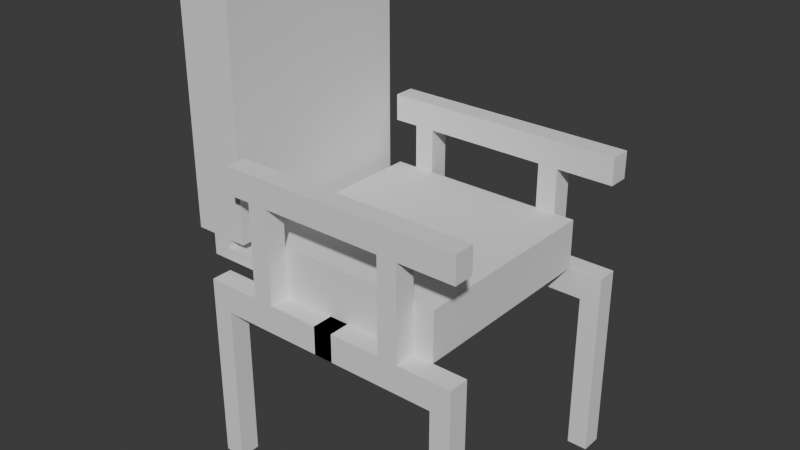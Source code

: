 # Source: one_chair_ONE_PIEECCCEEEE_.blend  (saved by Blender 4.4.32; exported with 4.5.12 LTS)
import bpy
from mathutils import Matrix  # noqa: F401  (used for matrix-valued properties, if any)

bpy.ops.wm.read_factory_settings(use_empty=True)
scene = bpy.context.scene
scene.name = 'Scene'

# ---- collections
col_collection = bpy.data.collections.new('Collection'); scene.collection.children.link(col_collection)

# ---- world
world_world = bpy.data.worlds.new('World'); scene.world = world_world
world_world.use_nodes = True; world_world.node_tree.nodes.clear()
_N = world_world.node_tree.nodes; _L = world_world.node_tree.links
n0 = _N.new('ShaderNodeOutputWorld'); n0.name = 'World Output'; n0.location = (300, 300)
n1 = _N.new('ShaderNodeBackground'); n1.name = 'Background'; n1.location = (10, 300)
n1.inputs[0].default_value = (0.05088, 0.05088, 0.05088, 1.0)
_L.new(n1.outputs[0], n0.inputs[0])
n0.is_active_output = True
world_world.color = (0.05088, 0.05088, 0.05088)
world_world.sun_shadow_jitter_overblur = 0.0

# ---- meshes
me_cube_001 = bpy.data.meshes.new('Cube.001')
me_cube_001.from_pydata([(-1.0, -1.0, -0.2434), (-1.0, -1.0, 0.2434), (-1.0, 1.0, -0.2434), (-1.0, 1.0, 0.2434), (1.0, -1.0, -0.2434), (1.0, -1.0, 0.2434), (1.0, 1.0, -0.2434), (1.0, 1.0, 0.2434), (-1.0, -1.0, -0.1335), (-1.0, 1.0, -0.1335), (1.0, 1.0, -0.1335), (1.0, -1.0, -0.1335), (-1.0, -1.0, -0.01812), (1.0, -1.0, -0.01812), (-1.691, -1.0, 0.07837), (-1.691, -1.0, 2.541), (-1.691, 1.0, 0.07837), (-1.691, 1.0, 2.541), (-1.132, -1.0, 0.07837), (-1.132, -1.0, 2.541), (-1.132, 1.0, 2.541), (-1.321, 1.0, 0.07837), (-1.321, 1.0, 2.541), (-1.321, -1.0, 0.07837), (-1.321, -1.0, 2.541), (-1.506, 1.0, 0.07837), (-1.506, -1.0, 2.541), (-1.506, 1.0, 2.541), (-1.506, -1.0, 0.07837), (-1.506, -1.0, -0.1335), (-1.321, -1.0, -0.1335), (-1.321, 1.0, -0.1335), (-1.321, -1.0, -0.01812), (-1.321, 1.0, -0.01812), (-1.506, 1.0, -0.01812), (-1.506, -1.0, -0.01812), (0.0, 1.0, -0.2434), (0.0, 1.0, 0.2434), (0.0, -1.0, -0.2434), (0.0, -1.0, 0.2434), (0.0, -1.0, -0.1335), (0.0, 1.0, -0.1335), (0.0, -1.0, -0.01812), (0.0, 1.0, -0.01812), (0.09504, 1.0, 0.2434), (0.09504, -1.0, -0.2434), (0.09504, 1.0, -0.1335), (0.09504, 1.0, -0.01812), (0.09504, -1.0, 0.2434), (0.09504, -1.0, -0.1335), (0.09504, -1.0, -0.01812), (-0.09504, 1.0, -0.2434), (-0.09504, -1.0, 0.2434), (-0.09504, -1.0, -0.1335), (-0.09504, -1.0, -0.01812), (-0.09504, 1.0, 0.2434), (-0.09504, -1.0, -0.2434), (-0.09504, 1.0, -0.1335), (-0.09504, 1.0, -0.01812), (1.35, 1.206, 0.9396), (1.35, 1.001, 0.9396), (-1.039, 1.001, 0.9396), (-1.039, 1.206, 0.9396), (1.35, 1.206, 0.6779), (1.35, 1.001, 0.6779), (-1.039, 1.001, 0.6779), (-1.039, 1.206, 0.6779), (0.6015, 1.206, 0.9396), (0.6015, 1.001, 0.9396), (-0.6015, 1.206, 0.9396), (0.7976, 1.206, 0.9396), (0.7976, 1.001, 0.9396), (-0.7976, 1.206, 0.9396), (-0.7976, 1.001, 0.9396), (-0.6015, 1.001, 0.9396), (0.6015, 1.206, 0.6779), (0.6015, 1.001, 0.6779), (-0.6015, 1.206, 0.6779), (0.7976, 1.206, 0.6779), (0.7976, 1.001, 0.6779), (-0.7976, 1.206, 0.6779), (0.09504, 1.0, -0.5209), (0.0, 1.0, -0.5209), (-0.09504, -1.0, -0.5209), (0.0, -1.0, -0.5209), (0.09504, -1.0, -0.5209), (-0.09504, 1.0, -0.5209), (-0.7976, 1.001, 0.6779), (-0.6015, 1.001, 0.6779), (0.6015, 1.206, -0.3822), (0.6015, 1.001, -0.3822), (0.6015, 1.001, -0.5209), (0.6015, 1.206, -0.2434), (0.0, 1.0, -0.3822), (-0.09504, 1.0, -0.3822), (-0.09504, -1.0, -0.3822), (0.6015, 1.206, -0.5209), (0.09504, -1.0, -0.3822), (0.09504, 1.0, -0.3822), (0.6015, 1.001, -0.2434), (-0.6015, 1.001, -0.5209), (-0.6015, 1.001, -0.2434), (-0.6015, 1.206, -0.3822), (-0.6015, 1.206, -0.5209), (-0.6015, 1.001, -0.3822), (-0.09504, -1.204, -0.2434), (0.0, -1.204, -0.2434), (-0.6015, 1.206, -0.2434), (0.7976, 1.206, -0.3822), (0.09504, -1.204, -0.2434), (0.7976, 1.001, -0.3822), (0.7976, 1.001, -0.5209), (0.7976, 1.206, -0.2434), (0.7976, 1.206, -0.5209), (-0.09504, -1.204, -0.5209), (0.0, -1.204, -0.5209), (0.09504, -1.204, -0.5209), (0.7976, 1.001, -0.2434), (-0.7976, 1.001, -0.5209), (-0.7976, 1.001, -0.2434), (-0.09504, -1.204, -0.3822), (0.0, -1.204, -0.3822), (0.09504, -1.204, -0.3822), (-0.7976, 1.206, -0.3822), (-0.7976, 1.206, -0.5209), (1.334, -1.0, -0.3822), (1.334, -1.0, -0.5209), (-0.7976, 1.001, -0.3822), (-0.7976, 1.206, -0.2434), (-1.334, -1.0, -0.3822), (-1.334, -1.0, -0.5209), (1.334, -1.0, -0.2434), (1.133, 1.001, -2.137), (-1.334, -1.0, -0.2434), (1.133, 1.206, -2.137), (-1.334, -1.204, -0.3822), (-1.334, -1.204, -0.2434), (-1.133, 1.206, -2.137), (1.334, -1.204, -0.2434), (1.334, -1.204, -0.3822), (-1.133, 1.001, -2.137), (1.334, 1.001, -2.137), (1.334, -1.204, -0.5209), (-1.334, -1.204, -0.5209), (1.334, 1.206, -2.137), (-1.133, -1.204, -0.3822), (-1.133, -1.204, -0.2434), (-1.133, -1.0, -0.2434), (-1.133, -1.0, -0.3822), (-1.133, -1.0, -0.5209), (-1.133, -1.204, -0.5209), (1.133, -1.0, -0.2434), (1.133, -1.0, -0.3822), (1.133, -1.204, -0.3822), (1.133, -1.204, -0.5209), (1.133, -1.204, -0.2434), (1.133, -1.0, -0.5209), (-1.334, 1.001, -2.137), (-1.334, 1.206, -2.137), (1.133, 1.001, -0.5209), (1.133, 1.206, -0.2434), (1.133, 1.206, -0.5209), (1.133, 1.206, -0.3822), (1.133, 1.001, -0.3822), (1.133, 1.001, -0.2434), (-1.133, 1.206, -0.5209), (-1.133, 1.001, -0.5209), (-1.133, 1.001, -0.3822), (-1.133, 1.001, -0.2434), (-1.133, 1.206, -0.2434), (-1.133, 1.206, -0.3822), (-1.334, 1.206, -0.5209), (-1.334, -1.204, -2.137), (-1.334, -1.0, -2.137), (1.334, 1.206, -0.5209), (1.334, 1.206, -0.3822), (1.334, -1.204, -2.137), (1.334, -1.0, -2.137), (-1.133, -1.0, -2.137), (-1.133, -1.204, -2.137), (1.133, -1.204, -2.137), (1.133, -1.0, -2.137), (1.334, 1.206, -0.2434), (-1.334, 1.206, -0.2434), (-1.334, 1.206, -0.3822), (-0.7976, -1.204, -0.2434), (-0.7976, -1.0, -0.3822), (-0.7976, -1.204, -0.5209), (-0.7976, -1.204, -0.3822), (-0.7976, -1.0, -0.2434), (-0.7976, -1.0, -0.5209), (0.7976, -1.0, -0.2434), (0.7976, -1.204, -0.5209), (0.7976, -1.204, -0.2434), (0.7976, -1.0, -0.5209), (0.7976, -1.0, -0.3822), (0.7976, -1.204, -0.3822), (-1.334, 1.001, -0.2434), (1.334, 1.001, -0.2434), (-1.334, 1.001, -0.5209), (-1.334, 1.001, -0.3822), (1.334, 1.001, -0.5209), (1.334, 1.001, -0.3822), (0.09504, 1.206, -0.3822), (0.0, 1.206, -0.3822), (-0.09504, 1.206, -0.3822), (0.09504, 1.206, -0.5209), (0.0, 1.206, -0.5209), (-0.09504, 1.206, -0.5209), (-0.6015, -1.204, -0.2434), (-0.6015, -1.0, -0.3822), (-0.6015, -1.204, -0.5209), (-0.6015, -1.204, -0.3822), (-0.6015, -1.0, -0.2434), (-0.6015, -1.0, -0.5209), (0.6015, -1.0, -0.2434), (0.6015, -1.204, -0.5209), (0.6015, -1.204, -0.2434), (0.6015, -1.0, -0.5209), (0.6015, -1.0, -0.3822), (0.6015, -1.204, -0.3822), (0.09504, 1.206, -0.2434), (0.0, 1.206, -0.2434), (-0.09504, 1.206, -0.2434), (-0.6015, -1.0, 0.6779), (-0.7976, -1.0, 0.6779), (-0.7976, -1.204, 0.6779), (0.7976, -1.0, 0.6779), (0.7976, -1.204, 0.6779), (0.09504, 1.001, -0.2434), (-0.6015, -1.204, 0.6779), (0.6015, -1.0, 0.6779), (0.6015, -1.204, 0.6779), (-0.6015, -1.0, 0.9396), (-0.7976, -1.0, 0.9396), (-0.7976, -1.204, 0.9396), (0.7976, -1.0, 0.9396), (0.7976, -1.204, 0.9396), (-1.506, 1.001, -0.1335), (-0.6015, -1.204, 0.9396), (0.6015, -1.0, 0.9396), (0.6015, -1.204, 0.9396), (-1.132, 1.001, 0.07837), (-1.039, -1.204, 0.6779), (-1.039, -1.0, 0.6779), (1.35, -1.0, 0.6779), (1.35, -1.204, 0.6779), (1.0, 1.001, -0.01812), (-1.0, 1.001, -0.01812), (-1.039, -1.204, 0.9396), (-1.039, -1.0, 0.9396), (1.35, -1.0, 0.9396), (1.35, -1.204, 0.9396)], [], [(12, 1, 3, 248), (47, 44, 7, 247), (247, 7, 5, 13), (54, 52, 1, 12), (229, 6, 4, 45), (55, 3, 1, 52), (56, 53, 8, 0), (6, 10, 11, 4), (229, 46, 10, 6), (0, 8, 9, 2), (53, 54, 12, 8), (10, 247, 13, 11), (46, 47, 247, 10), (8, 12, 248, 9), (14, 15, 17, 16), (21, 22, 20, 242), (242, 20, 19, 18), (28, 26, 15, 14), (21, 242, 18, 23), (27, 17, 15, 26), (20, 22, 24, 19), (33, 32, 30, 31), (18, 19, 24, 23), (25, 27, 22, 21), (16, 17, 27, 25), (16, 25, 28, 14), (22, 27, 26, 24), (23, 24, 26, 28), (238, 31, 30, 29), (34, 33, 31, 238), (32, 35, 29, 30), (35, 34, 238, 29), (28, 25, 34, 35), (23, 28, 35, 32), (25, 21, 33, 34), (21, 23, 32, 33), (30, 32, 12, 8), (12, 32, 33, 248), (248, 33, 31, 9), (30, 8, 9, 31), (57, 58, 43, 41), (49, 50, 42, 40), (51, 57, 41, 36), (45, 49, 40, 38), (44, 37, 39, 48), (83, 84, 115, 114), (50, 48, 39, 42), (58, 55, 37, 43), (13, 5, 48, 50), (7, 44, 48, 5), (4, 11, 49, 45), (11, 13, 50, 49), (41, 43, 47, 46), (36, 41, 46, 229), (77, 80, 72, 69), (43, 37, 44, 47), (248, 3, 55, 58), (2, 51, 56, 0), (2, 9, 57, 51), (9, 248, 58, 57), (40, 42, 54, 53), (38, 40, 53, 56), (37, 55, 52, 39), (42, 39, 52, 54), (94, 93, 82, 86), (78, 70, 59, 63), (107, 128, 80, 77), (86, 82, 84, 83), (82, 81, 85, 84), (76, 79, 71, 68), (67, 68, 71, 70), (205, 223, 92, 89), (101, 107, 77, 88), (72, 80, 66, 62), (98, 97, 85, 81), (87, 88, 74, 73), (93, 98, 81, 82), (71, 79, 64, 60), (95, 94, 86, 83), (56, 51, 94, 95), (103, 100, 118, 124), (36, 229, 98, 93), (229, 45, 97, 98), (148, 147, 133, 129), (51, 36, 93, 94), (64, 63, 59, 60), (223, 51, 99, 92), (80, 87, 65, 66), (146, 145, 135, 136), (66, 65, 61, 62), (51, 94, 90, 99), (74, 69, 72, 73), (77, 75, 67, 69), (74, 69, 67, 68), (73, 72, 62, 61), (119, 101, 88, 87), (81, 98, 104, 100), (121, 120, 114, 115), (122, 121, 115, 116), (109, 106, 121, 122), (106, 105, 120, 121), (98, 229, 101, 104), (229, 221, 107, 101), (79, 78, 63, 64), (174, 201, 141, 144), (161, 174, 144, 134), (38, 56, 105, 106), (45, 38, 106, 109), (92, 99, 76, 75), (84, 85, 116, 115), (151, 152, 125, 131), (130, 129, 135, 143), (94, 86, 91, 90), (208, 205, 89, 96), (129, 133, 136, 135), (131, 125, 139, 138), (99, 90, 110, 117), (91, 96, 113, 111), (125, 126, 142, 139), (171, 165, 137, 158), (149, 148, 129, 130), (147, 146, 136, 133), (154, 153, 139, 142), (124, 118, 166, 165), (155, 151, 131, 138), (104, 101, 119, 127), (86, 208, 96, 91), (96, 89, 108, 113), (90, 91, 111, 110), (145, 150, 143, 135), (100, 104, 127, 118), (199, 171, 158, 157), (152, 156, 126, 125), (153, 155, 138, 139), (159, 161, 134, 132), (188, 187, 150, 145), (189, 185, 146, 147), (190, 186, 148, 149), (185, 188, 145, 146), (186, 189, 147, 148), (187, 190, 149, 150), (196, 193, 155, 153), (195, 194, 156, 152), (194, 192, 154, 156), (193, 191, 151, 155), (192, 196, 153, 154), (191, 195, 152, 151), (113, 108, 162, 161), (166, 199, 157, 140), (132, 134, 144, 141), (117, 110, 163, 164), (112, 117, 164, 160), (137, 140, 157, 158), (118, 127, 167, 166), (110, 111, 159, 163), (127, 119, 168, 167), (128, 123, 170, 169), (108, 112, 160, 162), (111, 113, 161, 159), (179, 178, 173, 172), (119, 128, 169, 168), (123, 124, 165, 170), (181, 180, 176, 177), (126, 156, 181, 177), (201, 159, 132, 141), (149, 130, 173, 178), (150, 149, 178, 179), (130, 143, 172, 173), (143, 150, 179, 172), (156, 154, 180, 181), (102, 103, 124, 123), (142, 126, 177, 176), (107, 102, 123, 128), (165, 166, 140, 137), (154, 142, 176, 180), (211, 214, 190, 187), (210, 213, 189, 186), (209, 212, 188, 185), (214, 210, 186, 190), (229, 36, 222, 221), (212, 211, 187, 188), (215, 219, 195, 191), (216, 220, 196, 192), (222, 223, 205, 204), (218, 216, 192, 194), (219, 218, 194, 195), (220, 217, 193, 196), (168, 169, 183, 197), (166, 167, 200, 199), (170, 165, 171, 184), (162, 160, 182, 175), (163, 159, 201, 202), (189, 213, 224, 225), (198, 202, 175, 182), (200, 197, 183, 184), (164, 163, 202, 198), (199, 200, 184, 171), (36, 51, 223, 222), (221, 222, 204, 203), (122, 116, 211, 212), (45, 109, 209, 213), (85, 97, 210, 214), (109, 122, 212, 209), (97, 45, 213, 210), (116, 85, 214, 211), (120, 105, 217, 220), (95, 83, 218, 219), (83, 114, 216, 218), (105, 56, 215, 217), (114, 120, 220, 216), (56, 95, 219, 215), (87, 73, 61, 65), (221, 203, 102, 107), (99, 117, 79, 76), (206, 81, 100, 103), (70, 71, 60, 59), (117, 112, 78, 79), (78, 75, 67, 70), (203, 206, 103, 102), (112, 92, 75, 78), (76, 88, 74, 68), (128, 119, 87, 80), (89, 92, 112, 108), (169, 170, 184, 183), (191, 193, 228, 227), (160, 164, 198, 182), (161, 162, 175, 174), (202, 201, 174, 175), (215, 191, 227, 231), (203, 204, 207, 206), (217, 215, 231, 232), (185, 189, 225, 226), (82, 81, 206, 207), (193, 217, 232, 228), (213, 209, 230, 224), (209, 185, 226, 230), (235, 226, 243, 249), (233, 239, 235, 234), (241, 240, 236, 237), (233, 239, 241, 240), (86, 82, 207, 208), (230, 226, 235, 239), (225, 224, 233, 234), (231, 227, 236, 240), (167, 168, 197, 200), (230, 232, 241, 239), (228, 232, 241, 237), (204, 205, 208, 207), (231, 224, 233, 240), (243, 244, 250, 249), (245, 246, 252, 251), (234, 235, 249, 250), (225, 234, 250, 244), (226, 225, 244, 243), (237, 236, 251, 252), (236, 227, 245, 251), (227, 228, 246, 245), (228, 237, 252, 246)])
_uv = me_cube_001.uv_layers.new(name='UVMap')
_uv.uv.foreach_set('vector', [0.4907, 0.0, 0.625, 0.0, 0.625, 0.25, 0.4907, 0.25, 0.4907, 0.4375, 0.625, 0.4375, 0.625, 0.5, 0.4907, 0.5, 0.4907, 0.5, 0.625, 0.5, 0.625, 0.75, 0.4907, 0.75, 0.4907, 0.9375, 0.625, 0.9375, 0.625, 1.0, 0.4907, 1.0, 0.3125, 0.5, 0.375, 0.5, 0.375, 0.75, 0.3125, 0.75, 0.8125, 0.5, 0.875, 0.5, 0.875, 0.75, 0.8125, 0.75, 0.375, 0.9375, 0.4315, 0.9375, 0.4315, 1.0, 0.375, 1.0, 0.375, 0.5, 0.4315, 0.5, 0.4315, 0.75, 0.375, 0.75, 0.375, 0.4375, 0.4315, 0.4375, 0.4315, 0.5, 0.375, 0.5, 0.375, 0.0, 0.4315, 0.0, 0.4315, 0.25, 0.375, 0.25, 0.4315, 0.9375, 0.4907, 0.9375, 0.4907, 1.0, 0.4315, 1.0, 0.4315, 0.5, 0.4907, 0.5, 0.4907, 0.75, 0.4315, 0.75, 0.4315, 0.4375, 0.4907, 0.4375, 0.4907, 0.5, 0.4315, 0.5, 0.4315, 0.0, 0.4907, 0.0, 0.4907, 0.25, 0.4315, 0.25, 0.375, 0.0, 0.625, 0.0, 0.625, 0.25, 0.375, 0.25, 0.375, 0.4156, 0.625, 0.4156, 0.625, 0.5, 0.375, 0.5, 0.375, 0.5, 0.625, 0.5, 0.625, 0.75, 0.375, 0.75, 0.375, 0.9172, 0.625, 0.9172, 0.625, 1.0, 0.375, 1.0, 0.2906, 0.5, 0.375, 0.5, 0.375, 0.75, 0.2906, 0.75, 0.7922, 0.5, 0.875, 0.5, 0.875, 0.75, 0.7922, 0.75, 0.625, 0.5, 0.7094, 0.5, 0.7094, 0.75, 0.625, 0.75, 0.2906, 0.5, 0.2906, 0.75, 0.2906, 0.75, 0.2906, 0.5, 0.375, 0.75, 0.625, 0.75, 0.625, 0.8344, 0.375, 0.8344, 0.375, 0.3328, 0.625, 0.3328, 0.625, 0.4156, 0.375, 0.4156, 0.375, 0.25, 0.625, 0.25, 0.625, 0.3328, 0.375, 0.3328, 0.125, 0.5, 0.2078, 0.5, 0.2078, 0.75, 0.125, 0.75, 0.7094, 0.5, 0.7922, 0.5, 0.7922, 0.75, 0.7094, 0.75, 0.375, 0.8344, 0.625, 0.8344, 0.625, 0.9172, 0.375, 0.9172, 0.2078, 0.5, 0.2906, 0.5, 0.2906, 0.75, 0.2078, 0.75, 0.375, 0.3328, 0.375, 0.4156, 0.375, 0.4156, 0.375, 0.3328, 0.375, 0.8344, 0.375, 0.9172, 0.375, 0.9172, 0.375, 0.8344, 0.2078, 0.75, 0.2078, 0.5, 0.2078, 0.5, 0.2078, 0.75, 0.2078, 0.75, 0.2078, 0.5, 0.2078, 0.5, 0.2078, 0.75, 0.375, 0.8344, 0.375, 0.9172, 0.375, 0.9172, 0.375, 0.8344, 0.375, 0.3328, 0.375, 0.4156, 0.375, 0.4156, 0.375, 0.3328, 0.2906, 0.5, 0.2906, 0.75, 0.2906, 0.75, 0.2906, 0.5, 0.375, 0.8344, 0.375, 0.8344, 0.4907, 1.0, 0.4315, 1.0, 0.0, 0.0, 0.0, 0.0, 0.0, 0.0, 0.0, 0.0, 0.0, 0.0, 0.0, 0.0, 0.0, 0.0, 0.0, 0.0, 0.0, 0.0, 0.0, 0.0, 0.0, 0.0, 0.0, 0.0, 0.4315, 0.3125, 0.4907, 0.3125, 0.4907, 0.375, 0.4315, 0.375, 0.4315, 0.8125, 0.4907, 0.8125, 0.4907, 0.875, 0.4315, 0.875, 0.375, 0.3125, 0.4315, 0.3125, 0.4315, 0.375, 0.375, 0.375, 0.375, 0.8125, 0.4315, 0.8125, 0.4315, 0.875, 0.375, 0.875, 0.6875, 0.5, 0.75, 0.5, 0.75, 0.75, 0.6875, 0.75, 0.1875, 0.75, 0.25, 0.75, 0.25, 0.75, 0.1875, 0.75, 0.4907, 0.8125, 0.625, 0.8125, 0.625, 0.875, 0.4907, 0.875, 0.4907, 0.3125, 0.625, 0.3125, 0.625, 0.375, 0.4907, 0.375, 0.4907, 0.75, 0.625, 0.75, 0.625, 0.8125, 0.4907, 0.8125, 0.625, 0.5, 0.6875, 0.5, 0.6875, 0.75, 0.625, 0.75, 0.375, 0.75, 0.4315, 0.75, 0.4315, 0.8125, 0.375, 0.8125, 0.4315, 0.75, 0.4907, 0.75, 0.4907, 0.8125, 0.4315, 0.8125, 0.4315, 0.375, 0.4907, 0.375, 0.4907, 0.4375, 0.4315, 0.4375, 0.375, 0.375, 0.4315, 0.375, 0.4315, 0.4375, 0.375, 0.4375, 0.375, 0.8125, 0.375, 0.8125, 0.375, 0.8125, 0.375, 0.8125, 0.4907, 0.375, 0.625, 0.375, 0.625, 0.4375, 0.4907, 0.4375, 0.4907, 0.25, 0.625, 0.25, 0.625, 0.3125, 0.4907, 0.3125, 0.125, 0.5, 0.1875, 0.5, 0.1875, 0.75, 0.125, 0.75, 0.375, 0.25, 0.4315, 0.25, 0.4315, 0.3125, 0.375, 0.3125, 0.4315, 0.25, 0.4907, 0.25, 0.4907, 0.3125, 0.4315, 0.3125, 0.4315, 0.875, 0.4907, 0.875, 0.4907, 0.9375, 0.4315, 0.9375, 0.375, 0.875, 0.4315, 0.875, 0.4315, 0.9375, 0.375, 0.9375, 0.75, 0.5, 0.8125, 0.5, 0.8125, 0.75, 0.75, 0.75, 0.4907, 0.875, 0.625, 0.875, 0.625, 0.9375, 0.4907, 0.9375, 0.375, 0.3125, 0.375, 0.375, 0.375, 0.375, 0.375, 0.3125, 0.375, 0.9375, 0.375, 0.9375, 0.375, 0.9375, 0.375, 0.9375, 0.375, 0.8125, 0.375, 0.8125, 0.375, 0.8125, 0.375, 0.8125, 0.1875, 0.5, 0.25, 0.5, 0.25, 0.75, 0.1875, 0.75, 0.25, 0.5, 0.3125, 0.5, 0.3125, 0.75, 0.25, 0.75, 0.1875, 0.75, 0.1875, 0.75, 0.1875, 0.75, 0.1875, 0.75, 0.375, 0.9375, 0.375, 0.9375, 0.375, 0.9375, 0.375, 0.9375, 0.375, 0.9375, 0.375, 0.9375, 0.375, 0.9375, 0.375, 0.9375, 0.375, 0.8125, 0.375, 0.8125, 0.375, 0.8125, 0.375, 0.8125, 0.375, 0.8125, 0.375, 0.8125, 0.375, 0.8125, 0.375, 0.8125, 0.3125, 0.5, 0.3125, 0.75, 0.3125, 0.75, 0.3125, 0.5, 0.3125, 0.75, 0.3125, 0.75, 0.3125, 0.75, 0.3125, 0.75, 0.375, 0.375, 0.375, 0.4375, 0.375, 0.4375, 0.375, 0.375, 0.1875, 0.75, 0.1875, 0.75, 0.1875, 0.75, 0.1875, 0.75, 0.1875, 0.75, 0.1875, 0.5, 0.1875, 0.5, 0.1875, 0.75, 0.1875, 0.75, 0.1875, 0.5, 0.1875, 0.5, 0.1875, 0.75, 0.3125, 0.75, 0.3125, 0.75, 0.3125, 0.75, 0.3125, 0.75, 0.375, 0.375, 0.375, 0.4375, 0.375, 0.4375, 0.375, 0.375, 0.3125, 0.5, 0.3125, 0.75, 0.3125, 0.75, 0.3125, 0.5, 0.3125, 0.75, 0.3125, 0.75, 0.3125, 0.75, 0.3125, 0.75, 0.375, 0.3125, 0.375, 0.375, 0.375, 0.375, 0.375, 0.3125, 0.375, 0.9375, 0.375, 0.9375, 0.375, 0.9375, 0.375, 0.9375, 0.375, 0.9375, 0.375, 0.9375, 0.375, 0.9375, 0.375, 0.9375, 0.375, 0.8125, 0.375, 0.8125, 0.375, 0.8125, 0.375, 0.8125, 0.375, 0.8125, 0.375, 0.8125, 0.375, 0.8125, 0.375, 0.8125, 0.375, 0.8125, 0.375, 0.8125, 0.375, 0.8125, 0.375, 0.8125, 0.1875, 0.75, 0.1875, 0.75, 0.1875, 0.75, 0.1875, 0.75, 0.375, 0.8125, 0.375, 0.8125, 0.375, 0.8125, 0.375, 0.8125, 0.0, 0.0, 0.0, 0.0, 0.0, 0.0, 0.0, 0.0, 0.375, 0.8125, 0.375, 0.8125, 0.375, 0.9375, 0.375, 0.9375, 0.375, 0.8125, 0.375, 0.8125, 0.375, 0.8125, 0.375, 0.8125, 0.3125, 0.75, 0.3125, 0.75, 0.3125, 0.75, 0.3125, 0.75, 0.3125, 0.75, 0.3125, 0.75, 0.3125, 0.75, 0.3125, 0.75, 0.375, 0.875, 0.375, 0.9375, 0.375, 0.9375, 0.375, 0.875, 0.375, 0.8125, 0.375, 0.875, 0.375, 0.875, 0.375, 0.8125, 0.375, 0.8125, 0.375, 0.875, 0.375, 0.875, 0.375, 0.8125, 0.375, 0.875, 0.375, 0.9375, 0.375, 0.9375, 0.375, 0.875, 0.3125, 0.75, 0.3125, 0.75, 0.3125, 0.75, 0.3125, 0.75, 0.375, 0.8125, 0.375, 0.8125, 0.375, 0.8125, 0.375, 0.8125, 0.375, 0.9375, 0.375, 0.9375, 0.375, 0.9375, 0.375, 0.9375, 0.1875, 0.75, 0.1875, 0.75, 0.1875, 0.75, 0.1875, 0.75, 0.375, 0.9375, 0.375, 0.9375, 0.375, 0.9375, 0.375, 0.9375, 0.375, 0.875, 0.375, 0.9375, 0.375, 0.9375, 0.375, 0.875, 0.375, 0.8125, 0.375, 0.875, 0.375, 0.875, 0.375, 0.8125, 0.375, 0.9375, 0.375, 0.9375, 0.375, 0.9375, 0.375, 0.9375, 0.25, 0.75, 0.3125, 0.75, 0.3125, 0.75, 0.25, 0.75, 0.1875, 0.75, 0.1875, 0.75, 0.1875, 0.75, 0.1875, 0.75, 0.3125, 0.75, 0.3125, 0.75, 0.3125, 0.75, 0.3125, 0.75, 0.1875, 0.75, 0.1875, 0.75, 0.1875, 0.75, 0.1875, 0.75, 0.375, 0.9375, 0.375, 0.9375, 0.375, 0.9375, 0.375, 0.9375, 0.3125, 0.75, 0.3125, 0.75, 0.3125, 0.75, 0.3125, 0.75, 0.1875, 0.75, 0.1875, 0.75, 0.1875, 0.75, 0.1875, 0.75, 0.1875, 0.75, 0.1875, 0.75, 0.1875, 0.75, 0.1875, 0.75, 0.1875, 0.75, 0.1875, 0.75, 0.1875, 0.75, 0.1875, 0.75, 0.1875, 0.75, 0.1875, 0.75, 0.1875, 0.75, 0.1875, 0.75, 0.375, 0.8125, 0.375, 0.8125, 0.375, 0.8125, 0.375, 0.8125, 0.3125, 0.75, 0.3125, 0.75, 0.3125, 0.75, 0.3125, 0.75, 0.375, 0.8125, 0.375, 0.8125, 0.375, 0.8125, 0.375, 0.8125, 0.375, 0.9375, 0.375, 0.9375, 0.375, 0.9375, 0.375, 0.9375, 0.3125, 0.75, 0.3125, 0.75, 0.3125, 0.75, 0.3125, 0.75, 0.375, 0.9375, 0.375, 0.9375, 0.375, 0.9375, 0.375, 0.9375, 0.3125, 0.75, 0.3125, 0.75, 0.3125, 0.75, 0.3125, 0.75, 0.1875, 0.75, 0.1875, 0.75, 0.1875, 0.75, 0.1875, 0.75, 0.375, 0.9375, 0.375, 0.9375, 0.375, 0.9375, 0.375, 0.9375, 0.1875, 0.75, 0.1875, 0.75, 0.1875, 0.75, 0.1875, 0.75, 0.375, 0.8125, 0.375, 0.8125, 0.375, 0.8125, 0.375, 0.8125, 0.3125, 0.75, 0.3125, 0.75, 0.3125, 0.75, 0.3125, 0.75, 0.3125, 0.75, 0.3125, 0.75, 0.3125, 0.75, 0.3125, 0.75, 0.1875, 0.75, 0.1875, 0.75, 0.1875, 0.75, 0.1875, 0.75, 0.375, 0.9375, 0.375, 0.9375, 0.375, 0.9375, 0.375, 0.9375, 0.1875, 0.75, 0.1875, 0.75, 0.1875, 0.75, 0.1875, 0.75, 0.375, 0.8125, 0.375, 0.8125, 0.375, 0.8125, 0.375, 0.8125, 0.375, 0.8125, 0.375, 0.8125, 0.375, 0.8125, 0.375, 0.8125, 0.3125, 0.75, 0.3125, 0.75, 0.3125, 0.75, 0.3125, 0.75, 0.375, 0.8125, 0.375, 0.8125, 0.375, 0.8125, 0.375, 0.8125, 0.3125, 0.75, 0.3125, 0.75, 0.3125, 0.75, 0.3125, 0.75, 0.3125, 0.75, 0.3125, 0.75, 0.3125, 0.75, 0.3125, 0.75, 0.375, 0.9375, 0.375, 0.9375, 0.375, 0.9375, 0.375, 0.9375, 0.1875, 0.75, 0.1875, 0.75, 0.1875, 0.75, 0.1875, 0.75, 0.1875, 0.75, 0.1875, 0.75, 0.1875, 0.75, 0.1875, 0.75, 0.375, 0.9375, 0.375, 0.9375, 0.375, 0.9375, 0.375, 0.9375, 0.375, 0.9375, 0.375, 0.9375, 0.375, 0.9375, 0.375, 0.9375, 0.1875, 0.75, 0.1875, 0.75, 0.1875, 0.75, 0.1875, 0.75, 0.375, 0.9375, 0.375, 0.9375, 0.375, 0.9375, 0.375, 0.9375, 0.3125, 0.75, 0.3125, 0.75, 0.3125, 0.75, 0.3125, 0.75, 0.1875, 0.75, 0.1875, 0.75, 0.1875, 0.75, 0.1875, 0.75, 0.1875, 0.75, 0.1875, 0.75, 0.1875, 0.75, 0.1875, 0.75, 0.375, 0.9375, 0.375, 0.9375, 0.375, 0.9375, 0.375, 0.9375, 0.3125, 0.75, 0.3125, 0.75, 0.3125, 0.75, 0.3125, 0.75, 0.3125, 0.75, 0.3125, 0.75, 0.3125, 0.75, 0.3125, 0.75, 0.1875, 0.75, 0.1875, 0.75, 0.1875, 0.75, 0.1875, 0.75, 0.3125, 0.75, 0.3125, 0.75, 0.3125, 0.75, 0.3125, 0.75, 0.375, 0.8125, 0.375, 0.8125, 0.375, 0.8125, 0.375, 0.8125, 0.375, 0.9375, 0.375, 0.9375, 0.375, 0.9375, 0.375, 0.9375, 0.1875, 0.75, 0.1875, 0.75, 0.1875, 0.75, 0.1875, 0.75, 0.3125, 0.75, 0.3125, 0.75, 0.3125, 0.75, 0.3125, 0.75, 0.375, 0.8125, 0.375, 0.8125, 0.375, 0.8125, 0.375, 0.8125, 0.375, 0.8125, 0.375, 0.8125, 0.375, 0.8125, 0.375, 0.8125, 0.1875, 0.75, 0.1875, 0.75, 0.1875, 0.75, 0.1875, 0.75, 0.1875, 0.75, 0.1875, 0.75, 0.1875, 0.75, 0.1875, 0.75, 0.1875, 0.75, 0.1875, 0.75, 0.1875, 0.75, 0.1875, 0.75, 0.3125, 0.75, 0.3125, 0.75, 0.3125, 0.75, 0.3125, 0.75, 0.3125, 0.75, 0.3125, 0.75, 0.3125, 0.75, 0.3125, 0.75, 0.3125, 0.75, 0.3125, 0.75, 0.3125, 0.75, 0.3125, 0.75, 0.375, 0.8125, 0.375, 0.8125, 0.375, 0.8125, 0.375, 0.8125, 0.1875, 0.75, 0.1875, 0.75, 0.1875, 0.75, 0.1875, 0.75, 0.375, 0.8125, 0.375, 0.8125, 0.375, 0.8125, 0.375, 0.8125, 0.1875, 0.75, 0.1875, 0.75, 0.1875, 0.75, 0.1875, 0.75, 0.375, 0.8125, 0.375, 0.8125, 0.375, 0.8125, 0.375, 0.8125, 0.3125, 0.75, 0.3125, 0.75, 0.3125, 0.75, 0.3125, 0.75, 0.375, 0.9375, 0.375, 0.9375, 0.375, 0.9375, 0.375, 0.9375, 0.3125, 0.75, 0.3125, 0.75, 0.3125, 0.75, 0.3125, 0.75, 0.3125, 0.75, 0.3125, 0.75, 0.3125, 0.75, 0.3125, 0.75, 0.375, 0.8125, 0.375, 0.8125, 0.375, 0.8125, 0.375, 0.8125, 0.3125, 0.75, 0.3125, 0.75, 0.3125, 0.75, 0.3125, 0.75, 0.375, 0.8125, 0.375, 0.875, 0.375, 0.875, 0.375, 0.8125, 0.375, 0.8125, 0.375, 0.8125, 0.375, 0.8125, 0.375, 0.8125, 0.1875, 0.75, 0.1875, 0.75, 0.1875, 0.75, 0.1875, 0.75, 0.375, 0.9375, 0.375, 0.9375, 0.375, 0.9375, 0.375, 0.9375, 0.375, 0.875, 0.375, 0.9375, 0.375, 0.9375, 0.375, 0.875, 0.1875, 0.75, 0.1875, 0.75, 0.1875, 0.75, 0.1875, 0.75, 0.1875, 0.75, 0.1875, 0.75, 0.1875, 0.75, 0.1875, 0.75, 0.375, 0.9375, 0.375, 0.9375, 0.375, 0.9375, 0.375, 0.9375, 0.375, 0.8125, 0.375, 0.8125, 0.375, 0.8125, 0.375, 0.8125, 0.3125, 0.75, 0.3125, 0.75, 0.3125, 0.75, 0.3125, 0.75, 0.375, 0.8125, 0.375, 0.8125, 0.375, 0.8125, 0.375, 0.8125, 0.375, 0.9375, 0.375, 0.9375, 0.375, 0.9375, 0.375, 0.9375, 0.1875, 0.75, 0.1875, 0.75, 0.1875, 0.75, 0.1875, 0.75, 0.3125, 0.75, 0.3125, 0.75, 0.3125, 0.75, 0.3125, 0.75, 0.1875, 0.75, 0.1875, 0.75, 0.1875, 0.75, 0.1875, 0.75, 0.3125, 0.75, 0.3125, 0.75, 0.3125, 0.75, 0.3125, 0.75, 0.1875, 0.75, 0.1875, 0.75, 0.1875, 0.75, 0.1875, 0.75, 0.3125, 0.75, 0.3125, 0.75, 0.3125, 0.75, 0.3125, 0.75, 0.375, 0.875, 0.375, 0.9375, 0.375, 0.9375, 0.375, 0.875, 0.375, 0.8125, 0.375, 0.875, 0.375, 0.875, 0.375, 0.8125, 0.375, 0.8125, 0.375, 0.8125, 0.375, 0.8125, 0.375, 0.8125, 0.375, 0.8125, 0.375, 0.8125, 0.375, 0.8125, 0.375, 0.8125, 0.3125, 0.75, 0.3125, 0.75, 0.3125, 0.75, 0.3125, 0.75, 0.375, 0.8125, 0.375, 0.8125, 0.375, 0.8125, 0.375, 0.8125, 0.3125, 0.75, 0.3125, 0.75, 0.3125, 0.75, 0.3125, 0.75, 0.3125, 0.75, 0.3125, 0.75, 0.3125, 0.75, 0.3125, 0.75, 0.375, 0.9375, 0.375, 0.9375, 0.375, 0.9375, 0.375, 0.9375, 0.1875, 0.75, 0.1875, 0.75, 0.1875, 0.75, 0.1875, 0.75, 0.1875, 0.75, 0.1875, 0.75, 0.1875, 0.75, 0.1875, 0.75, 0.375, 0.9375, 0.375, 0.9375, 0.375, 0.9375, 0.375, 0.9375, 0.375, 0.9375, 0.375, 0.9375, 0.375, 0.9375, 0.375, 0.9375, 0.1875, 0.75, 0.1875, 0.75, 0.1875, 0.75, 0.1875, 0.75, 0.3125, 0.75, 0.3125, 0.75, 0.3125, 0.75, 0.3125, 0.75, 0.375, 0.8125, 0.375, 0.8125, 0.375, 0.8125, 0.375, 0.8125, 0.1875, 0.75, 0.1875, 0.75, 0.1875, 0.75, 0.1875, 0.75, 0.3125, 0.75, 0.3125, 0.75, 0.3125, 0.75, 0.3125, 0.75, 0.375, 0.9375, 0.375, 0.9375, 0.375, 0.9375, 0.375, 0.9375, 0.375, 0.9375, 0.375, 0.9375, 0.375, 0.9375, 0.375, 0.9375, 0.375, 0.9375, 0.375, 0.9375, 0.375, 0.9375, 0.375, 0.9375, 0.375, 0.8125, 0.375, 0.8125, 0.375, 0.8125, 0.375, 0.8125, 0.375, 0.9375, 0.375, 0.9375, 0.375, 0.9375, 0.375, 0.9375, 0.0, 0.0, 0.0, 0.0, 0.0, 0.0, 0.0, 0.0, 0.375, 0.8125, 0.375, 0.8125, 0.375, 0.8125, 0.375, 0.8125, 0.375, 0.9375, 0.375, 0.9375, 0.375, 0.9375, 0.375, 0.9375, 0.375, 0.8125, 0.375, 0.8125, 0.375, 0.8125, 0.375, 0.8125, 0.375, 0.9375, 0.375, 0.9375, 0.375, 0.9375, 0.375, 0.9375, 0.375, 0.9375, 0.375, 0.9375, 0.375, 0.9375, 0.375, 0.9375, 0.375, 0.9375, 0.375, 0.9375, 0.375, 0.9375, 0.375, 0.9375, 0.1875, 0.75, 0.1875, 0.75, 0.1875, 0.75, 0.1875, 0.75, 0.1875, 0.75, 0.1875, 0.75, 0.1875, 0.75, 0.1875, 0.75, 0.375, 0.8125, 0.375, 0.875, 0.375, 0.875, 0.375, 0.8125, 0.375, 0.9375, 0.375, 0.9375, 0.375, 0.9375, 0.375, 0.9375, 0.375, 0.8125, 0.375, 0.8125, 0.375, 0.8125, 0.375, 0.8125, 0.25, 0.75, 0.3125, 0.75, 0.3125, 0.75, 0.25, 0.75, 0.375, 0.9375, 0.375, 0.9375, 0.375, 0.9375, 0.375, 0.9375, 0.375, 0.8125, 0.375, 0.8125, 0.375, 0.8125, 0.375, 0.8125, 0.375, 0.8125, 0.375, 0.8125, 0.375, 0.8125, 0.375, 0.8125, 0.375, 0.8125, 0.375, 0.8125, 0.375, 0.8125, 0.375, 0.8125, 0.375, 0.8125, 0.375, 0.8125, 0.375, 0.8125, 0.375, 0.8125, 0.375, 0.9375, 0.375, 0.9375, 0.375, 0.9375, 0.375, 0.9375, 0.375, 0.8125, 0.375, 0.8125, 0.375, 0.9375, 0.375, 0.9375, 0.1875, 0.75, 0.25, 0.75, 0.25, 0.75, 0.1875, 0.75, 0.375, 0.8125, 0.375, 0.8125, 0.375, 0.8125, 0.375, 0.8125, 0.3125, 0.75, 0.3125, 0.75, 0.3125, 0.75, 0.3125, 0.75, 0.1875, 0.75, 0.1875, 0.75, 0.1875, 0.75, 0.1875, 0.75, 0.3125, 0.75, 0.3125, 0.75, 0.3125, 0.75, 0.3125, 0.75, 0.0, 0.0, 0.0, 0.0, 0.0, 0.0, 0.0, 0.0, 0.375, 0.9375, 0.375, 0.9375, 0.375, 0.9375, 0.375, 0.9375, 0.375, 0.875, 0.375, 0.9375, 0.375, 0.9375, 0.375, 0.875, 0.0, 0.0, 0.0, 0.0, 0.0, 0.0, 0.0, 0.0, 0.375, 0.8125, 0.375, 0.8125, 0.375, 0.8125, 0.375, 0.8125, 0.375, 0.9375, 0.375, 0.9375, 0.375, 0.9375, 0.375, 0.9375, 0.375, 0.8125, 0.375, 0.8125, 0.375, 0.8125, 0.375, 0.8125, 0.3125, 0.75, 0.3125, 0.75, 0.3125, 0.75, 0.3125, 0.75, 0.375, 0.8125, 0.375, 0.8125, 0.375, 0.8125, 0.375, 0.8125, 0.375, 0.9375, 0.375, 0.9375, 0.375, 0.9375, 0.375, 0.9375, 0.1875, 0.75, 0.1875, 0.75, 0.1875, 0.75, 0.1875, 0.75, 0.375, 0.9375, 0.375, 0.9375, 0.375, 0.9375, 0.375, 0.9375, 0.375, 0.9375, 0.375, 0.9375, 0.375, 0.9375, 0.375, 0.9375])
me_cube_001.update()

# ---- objects
ob_cube = bpy.data.objects.new('Cube', me_cube_001)

# ---- transforms, parenting, visibility, modifiers, constraints
ob_cube.location = (0.0, 0.0, 1.901)

# ---- collection membership
col_collection.objects.link(ob_cube)

# ---- scene / render settings (as saved in the file)
scene.frame_start = 1; scene.frame_end = 250; scene.frame_set(1)
scene.render.engine = 'BLENDER_EEVEE_NEXT'
bpy.context.view_layer.update()

# ---- added for rendering (the .blend has no active camera and no usable light): camera, sun
cam_auto = bpy.data.cameras.new('AutoCamera')
cam_auto.lens = 50.0
cam_auto.sensor_width = 36.0
cam_auto.clip_end = 1000.0
ob_auto_camera = bpy.data.objects.new('AutoCamera', cam_auto)
scene.collection.objects.link(ob_auto_camera)
ob_auto_camera.location = (5.45252, -6.74698, 6.60143)
ob_auto_camera.rotation_euler = (1.09748, -7.21219e-08, 0.694738)
scene.camera = ob_auto_camera
light_auto_sun = bpy.data.lights.new('AutoSun', 'SUN')
light_auto_sun.energy = 3.0
light_auto_sun.angle = 0.0523599
ob_auto_sun = bpy.data.objects.new('AutoSun', light_auto_sun)
scene.collection.objects.link(ob_auto_sun)
ob_auto_sun.rotation_euler = (0.872665, 0.174533, 0.523599)
bpy.context.view_layer.update()
